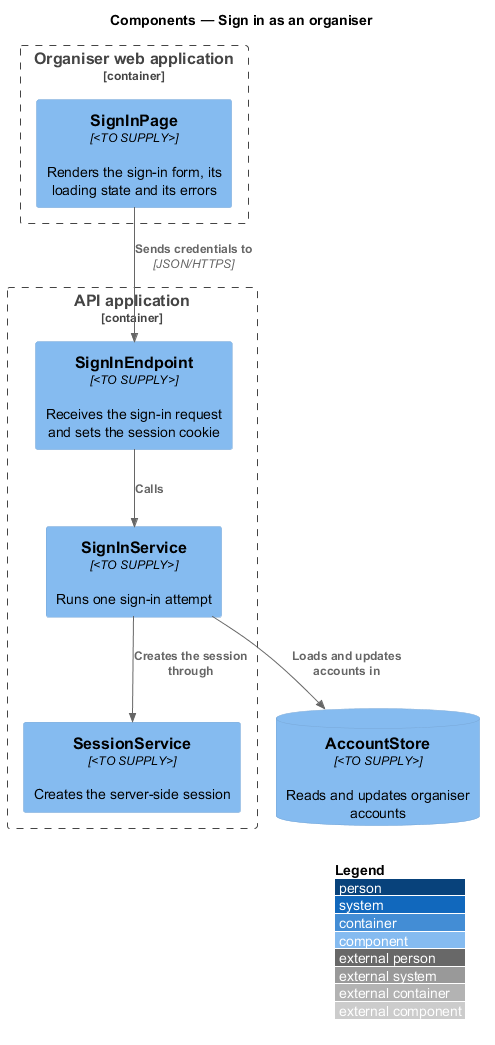

The diagram above was rendered by PlantUML. Its source (embedded in the PNG):
@startuml
!include <C4/C4_Component>
LAYOUT_WITH_LEGEND()
title Components — Sign in as an organiser

Container_Boundary(admin, "Organiser web application") {
  Component(page, "SignInPage", "<TO SUPPLY>", "Renders the sign-in form, its loading state and its errors")
}
Container_Boundary(api, "API application") {
  Component(endpoint, "SignInEndpoint", "<TO SUPPLY>", "Receives the sign-in request and sets the session cookie")
  Component(service, "SignInService", "<TO SUPPLY>", "Runs one sign-in attempt")
  Component(sessions, "SessionService", "<TO SUPPLY>", "Creates the server-side session")
}
ComponentDb(store, "AccountStore", "<TO SUPPLY>", "Reads and updates organiser accounts")

Rel(page, endpoint, "Sends credentials to", "JSON/HTTPS")
Rel(endpoint, service, "Calls")
Rel(service, store, "Loads and updates accounts in")
Rel(service, sessions, "Creates the session through")
@enduml